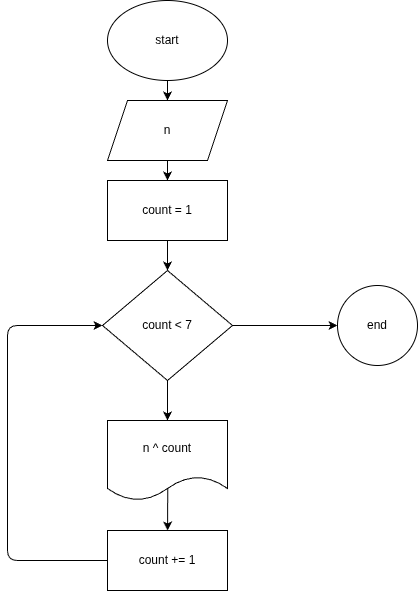

The diagram above was exported from draw.io. Its source (the exported page's mxGraphModel, read from the mxfile embedded in the PNG):
<mxGraphModel dx="817" dy="413" grid="1" gridSize="10" guides="1" tooltips="1" connect="1" arrows="1" fold="1" page="1" pageScale="1" pageWidth="827" pageHeight="1169" math="0" shadow="0">
  <root>
    <mxCell id="0" />
    <mxCell id="1" parent="0" />
    <mxCell id="4" value="" style="edgeStyle=none;html=1;" edge="1" parent="1" source="2" target="3">
      <mxGeometry relative="1" as="geometry" />
    </mxCell>
    <mxCell id="2" value="start" style="ellipse;whiteSpace=wrap;html=1;" vertex="1" parent="1">
      <mxGeometry x="260" y="10" width="120" height="80" as="geometry" />
    </mxCell>
    <mxCell id="6" value="" style="edgeStyle=none;html=1;" edge="1" parent="1" source="3" target="5">
      <mxGeometry relative="1" as="geometry" />
    </mxCell>
    <mxCell id="3" value="n" style="shape=parallelogram;perimeter=parallelogramPerimeter;whiteSpace=wrap;html=1;fixedSize=1;" vertex="1" parent="1">
      <mxGeometry x="260" y="110" width="120" height="60" as="geometry" />
    </mxCell>
    <mxCell id="8" value="" style="edgeStyle=none;html=1;exitX=0.5;exitY=1;exitDx=0;exitDy=0;entryX=0.5;entryY=0;entryDx=0;entryDy=0;" edge="1" parent="1" source="5" target="7">
      <mxGeometry relative="1" as="geometry">
        <mxPoint x="320" y="330" as="sourcePoint" />
        <mxPoint x="320" y="330" as="targetPoint" />
      </mxGeometry>
    </mxCell>
    <mxCell id="5" value="count = 1" style="whiteSpace=wrap;html=1;" vertex="1" parent="1">
      <mxGeometry x="260" y="190" width="120" height="60" as="geometry" />
    </mxCell>
    <mxCell id="13" style="edgeStyle=none;html=1;exitX=0.5;exitY=1;exitDx=0;exitDy=0;entryX=0.5;entryY=0;entryDx=0;entryDy=0;" edge="1" parent="1" source="7" target="12">
      <mxGeometry relative="1" as="geometry" />
    </mxCell>
    <mxCell id="18" value="" style="edgeStyle=none;html=1;" edge="1" parent="1" source="7" target="17">
      <mxGeometry relative="1" as="geometry" />
    </mxCell>
    <mxCell id="7" value="count &amp;lt; 7" style="rhombus;whiteSpace=wrap;html=1;" vertex="1" parent="1">
      <mxGeometry x="255" y="280" width="130" height="110" as="geometry" />
    </mxCell>
    <mxCell id="15" value="" style="edgeStyle=none;html=1;exitX=0.502;exitY=0.84;exitDx=0;exitDy=0;exitPerimeter=0;" edge="1" parent="1" source="12" target="14">
      <mxGeometry relative="1" as="geometry">
        <mxPoint x="320" y="510" as="sourcePoint" />
      </mxGeometry>
    </mxCell>
    <mxCell id="12" value="n ^ count" style="shape=document;whiteSpace=wrap;html=1;boundedLbl=1;" vertex="1" parent="1">
      <mxGeometry x="260" y="430" width="120" height="80" as="geometry" />
    </mxCell>
    <mxCell id="16" style="edgeStyle=none;html=1;exitX=0;exitY=0.5;exitDx=0;exitDy=0;entryX=0;entryY=0.5;entryDx=0;entryDy=0;" edge="1" parent="1" source="14" target="7">
      <mxGeometry relative="1" as="geometry">
        <Array as="points">
          <mxPoint x="160" y="570" />
          <mxPoint x="160" y="335" />
        </Array>
      </mxGeometry>
    </mxCell>
    <mxCell id="14" value="count += 1" style="whiteSpace=wrap;html=1;" vertex="1" parent="1">
      <mxGeometry x="260" y="540" width="120" height="60" as="geometry" />
    </mxCell>
    <mxCell id="17" value="end" style="ellipse;whiteSpace=wrap;html=1;" vertex="1" parent="1">
      <mxGeometry x="490" y="295" width="80" height="80" as="geometry" />
    </mxCell>
  </root>
</mxGraphModel>